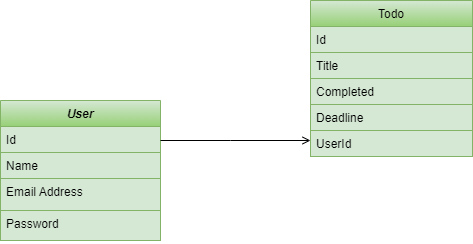

The diagram above was exported from draw.io. Its source (the exported page's mxGraphModel, read from the mxfile embedded in the PNG):
<mxGraphModel dx="764" dy="773" grid="1" gridSize="10" guides="1" tooltips="1" connect="1" arrows="1" fold="1" page="1" pageScale="1" pageWidth="827" pageHeight="1169" background="#FFFFFF" math="0" shadow="0">
  <root>
    <mxCell id="WIyWlLk6GJQsqaUBKTNV-0" />
    <mxCell id="WIyWlLk6GJQsqaUBKTNV-1" parent="WIyWlLk6GJQsqaUBKTNV-0" />
    <mxCell id="zkfFHV4jXpPFQw0GAbJ--0" value="User" style="swimlane;fontStyle=3;align=center;verticalAlign=top;childLayout=stackLayout;horizontal=1;startSize=26;horizontalStack=0;resizeParent=1;resizeLast=0;collapsible=1;marginBottom=0;rounded=0;shadow=0;strokeWidth=1;fillColor=#d5e8d4;strokeColor=#82b366;gradientColor=#97d077;" parent="WIyWlLk6GJQsqaUBKTNV-1" vertex="1">
      <mxGeometry x="220" y="140" width="160" height="140" as="geometry">
        <mxRectangle x="220" y="140" width="160" height="26" as="alternateBounds" />
      </mxGeometry>
    </mxCell>
    <mxCell id="zkfFHV4jXpPFQw0GAbJ--1" value="Id" style="text;align=left;verticalAlign=top;spacingLeft=4;spacingRight=4;overflow=hidden;rotatable=0;points=[[0,0.5],[1,0.5]];portConstraint=eastwest;fillColor=#D5E8D4;strokeColor=#82b366;" parent="zkfFHV4jXpPFQw0GAbJ--0" vertex="1">
      <mxGeometry y="26" width="160" height="26" as="geometry" />
    </mxCell>
    <mxCell id="zkfFHV4jXpPFQw0GAbJ--2" value="Name" style="text;align=left;verticalAlign=top;spacingLeft=4;spacingRight=4;overflow=hidden;rotatable=0;points=[[0,0.5],[1,0.5]];portConstraint=eastwest;rounded=0;shadow=0;html=0;fillColor=#d5e8d4;strokeColor=#82b366;" parent="zkfFHV4jXpPFQw0GAbJ--0" vertex="1">
      <mxGeometry y="52" width="160" height="26" as="geometry" />
    </mxCell>
    <mxCell id="zkfFHV4jXpPFQw0GAbJ--3" value="Email Address" style="text;align=left;verticalAlign=top;spacingLeft=4;spacingRight=4;overflow=hidden;rotatable=0;points=[[0,0.5],[1,0.5]];portConstraint=eastwest;rounded=0;shadow=0;html=0;fillColor=#d5e8d4;strokeColor=#82b366;" parent="zkfFHV4jXpPFQw0GAbJ--0" vertex="1">
      <mxGeometry y="78" width="160" height="32" as="geometry" />
    </mxCell>
    <mxCell id="zkfFHV4jXpPFQw0GAbJ--5" value="Password" style="text;align=left;verticalAlign=top;spacingLeft=4;spacingRight=4;overflow=hidden;rotatable=0;points=[[0,0.5],[1,0.5]];portConstraint=eastwest;fillColor=#d5e8d4;strokeColor=#82b366;" parent="zkfFHV4jXpPFQw0GAbJ--0" vertex="1">
      <mxGeometry y="110" width="160" height="30" as="geometry" />
    </mxCell>
    <mxCell id="zkfFHV4jXpPFQw0GAbJ--17" value="Todo" style="swimlane;fontStyle=0;align=center;verticalAlign=top;childLayout=stackLayout;horizontal=1;startSize=26;horizontalStack=0;resizeParent=1;resizeLast=0;collapsible=1;marginBottom=0;rounded=0;shadow=0;strokeWidth=1;fillColor=#d5e8d4;gradientColor=#97d077;strokeColor=#82b366;" parent="WIyWlLk6GJQsqaUBKTNV-1" vertex="1">
      <mxGeometry x="530" y="40" width="162" height="156" as="geometry">
        <mxRectangle x="550" y="140" width="160" height="26" as="alternateBounds" />
      </mxGeometry>
    </mxCell>
    <mxCell id="zkfFHV4jXpPFQw0GAbJ--18" value="Id" style="text;align=left;verticalAlign=top;spacingLeft=4;spacingRight=4;overflow=hidden;rotatable=0;points=[[0,0.5],[1,0.5]];portConstraint=eastwest;fillColor=#d5e8d4;strokeColor=#82b366;" parent="zkfFHV4jXpPFQw0GAbJ--17" vertex="1">
      <mxGeometry y="26" width="162" height="26" as="geometry" />
    </mxCell>
    <mxCell id="zkfFHV4jXpPFQw0GAbJ--19" value="Title" style="text;align=left;verticalAlign=top;spacingLeft=4;spacingRight=4;overflow=hidden;rotatable=0;points=[[0,0.5],[1,0.5]];portConstraint=eastwest;rounded=0;shadow=0;html=0;fillColor=#d5e8d4;strokeColor=#82b366;" parent="zkfFHV4jXpPFQw0GAbJ--17" vertex="1">
      <mxGeometry y="52" width="162" height="26" as="geometry" />
    </mxCell>
    <mxCell id="zkfFHV4jXpPFQw0GAbJ--20" value="Completed" style="text;align=left;verticalAlign=top;spacingLeft=4;spacingRight=4;overflow=hidden;rotatable=0;points=[[0,0.5],[1,0.5]];portConstraint=eastwest;rounded=0;shadow=0;html=0;fillColor=#d5e8d4;strokeColor=#82b366;" parent="zkfFHV4jXpPFQw0GAbJ--17" vertex="1">
      <mxGeometry y="78" width="162" height="26" as="geometry" />
    </mxCell>
    <mxCell id="zkfFHV4jXpPFQw0GAbJ--21" value="Deadline" style="text;align=left;verticalAlign=top;spacingLeft=4;spacingRight=4;overflow=hidden;rotatable=0;points=[[0,0.5],[1,0.5]];portConstraint=eastwest;rounded=0;shadow=0;html=0;fillColor=#d5e8d4;strokeColor=#82b366;" parent="zkfFHV4jXpPFQw0GAbJ--17" vertex="1">
      <mxGeometry y="104" width="162" height="26" as="geometry" />
    </mxCell>
    <mxCell id="zkfFHV4jXpPFQw0GAbJ--22" value="UserId" style="text;align=left;verticalAlign=top;spacingLeft=4;spacingRight=4;overflow=hidden;rotatable=0;points=[[0,0.5],[1,0.5]];portConstraint=eastwest;rounded=0;shadow=0;html=0;fillColor=#d5e8d4;strokeColor=#82b366;" parent="zkfFHV4jXpPFQw0GAbJ--17" vertex="1">
      <mxGeometry y="130" width="162" height="26" as="geometry" />
    </mxCell>
    <mxCell id="zkfFHV4jXpPFQw0GAbJ--26" value="" style="endArrow=open;shadow=0;strokeWidth=1;rounded=0;endFill=1;edgeStyle=elbowEdgeStyle;elbow=vertical;" parent="WIyWlLk6GJQsqaUBKTNV-1" edge="1">
      <mxGeometry x="0.5" y="41" relative="1" as="geometry">
        <mxPoint x="380" y="180" as="sourcePoint" />
        <mxPoint x="530" y="180" as="targetPoint" />
        <mxPoint x="-40" y="32" as="offset" />
        <Array as="points">
          <mxPoint x="450" y="180" />
        </Array>
      </mxGeometry>
    </mxCell>
  </root>
</mxGraphModel>